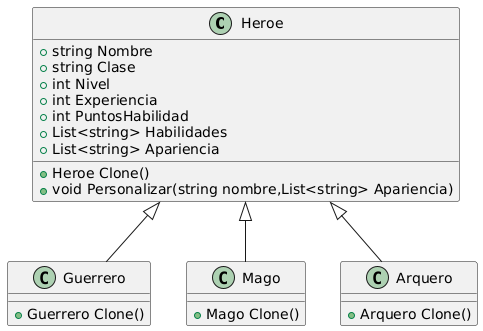

The diagram above was rendered by PlantUML. Its source (embedded in the PNG):
@startuml
class Heroe {
    +string Nombre
    +string Clase
    +int Nivel
    +int Experiencia
    +int PuntosHabilidad
    +List<string> Habilidades
    +List<string> Apariencia
    +Heroe Clone()
    +void Personalizar(string nombre,List<string> Apariencia)
}

class Guerrero {
    +Guerrero Clone()
}

class Mago {
    +Mago Clone()
}

class Arquero {
    +Arquero Clone()
}

Heroe <|-- Guerrero
Heroe <|-- Mago
Heroe <|-- Arquero
@enduml